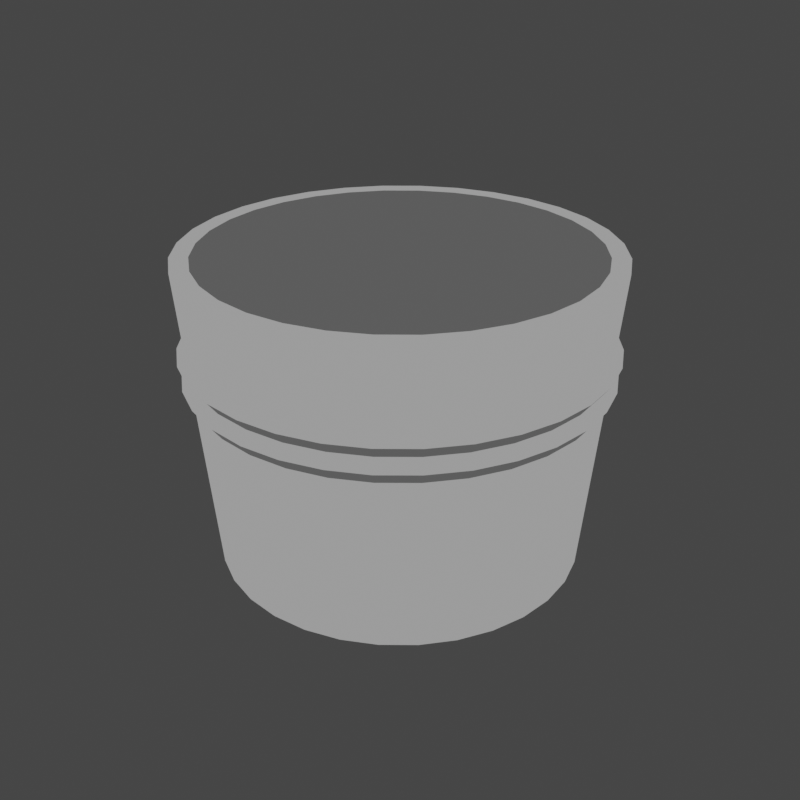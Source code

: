 # Source: milkBucket.blend  (saved by Blender 2.82.7; exported with 4.5.12 LTS)
import bpy
from mathutils import Matrix  # noqa: F401  (used for matrix-valued properties, if any)

bpy.ops.wm.read_factory_settings(use_empty=True)
scene = bpy.context.scene
scene.name = 'Scene'

# ---- collections
col_collection = bpy.data.collections.new('Collection'); scene.collection.children.link(col_collection)

# ---- materials (node trees are filled in below, after node groups)
mat_bucket_light = bpy.data.materials.new('Bucket light')
mat_bucket_dark = bpy.data.materials.new('Bucket Dark')

# ---- material node trees
mat_bucket_light.use_nodes = True; mat_bucket_light.node_tree.nodes.clear()
_N = mat_bucket_light.node_tree.nodes; _L = mat_bucket_light.node_tree.links
n0 = _N.new('ShaderNodeOutputMaterial'); n0.name = 'Material Output'; n0.location = (300, 300)
n1 = _N.new('ShaderNodeRGB'); n1.name = 'RGB'; n1.location = (-390, 150)
n1.outputs[0].default_value = (0.3231, 0.3231, 0.3231, 1.0)
_L.new(n1.outputs[0], n0.inputs[0])
n0.is_active_output = True
mat_bucket_dark.use_nodes = True; mat_bucket_dark.node_tree.nodes.clear()
_N = mat_bucket_dark.node_tree.nodes; _L = mat_bucket_dark.node_tree.links
n0 = _N.new('ShaderNodeOutputMaterial'); n0.name = 'Material Output'; n0.location = (300, 300)
n1 = _N.new('ShaderNodeRGB'); n1.name = 'RGB'; n1.location = (-391, 203)
n1.outputs[0].default_value = (0.0865, 0.0865, 0.0865, 1.0)
_L.new(n1.outputs[0], n0.inputs[0])
n0.is_active_output = True

# ---- world
world_world = bpy.data.worlds.new('World'); scene.world = world_world
world_world.use_nodes = True; world_world.node_tree.nodes.clear()
_N = world_world.node_tree.nodes; _L = world_world.node_tree.links
n0 = _N.new('ShaderNodeOutputWorld'); n0.name = 'World Output'; n0.location = (300, 300)
n1 = _N.new('ShaderNodeBackground'); n1.name = 'Background'; n1.location = (10, 300)
n1.inputs[0].default_value = (0.05088, 0.05088, 0.05088, 1.0)
_L.new(n1.outputs[0], n0.inputs[0])
n0.is_active_output = True
world_world.color = (0.05088, 0.05088, 0.05088)
world_world.use_sun_shadow = False
world_world.sun_shadow_jitter_overblur = 0.0

# ---- meshes
me_cylinder = bpy.data.meshes.new('Cylinder')
me_cylinder.from_pydata([(-5.07e-08, 1.351, -1.278), (-1.288e-07, 1.421, 1.0), (0.2636, 1.325, -1.278), (0.2771, 1.393, 1.0), (0.517, 1.248, -1.278), (0.5436, 1.312, 1.0), (0.7506, 1.123, -1.278), (0.7893, 1.181, 1.0), (0.9553, 0.9553, -1.278), (1.005, 1.005, 1.0), (1.123, 0.7506, -1.278), (1.181, 0.7893, 1.0), (1.248, 0.517, -1.278), (1.312, 0.5436, 1.0), (1.325, 0.2636, -1.278), (1.393, 0.2771, 1.0), (1.351, 1.976e-09, -1.278), (1.421, -7.174e-08, 1.0), (1.325, -0.2636, -1.278), (1.393, -0.2771, 1.0), (1.248, -0.517, -1.278), (1.312, -0.5436, 1.0), (1.123, -0.7506, -1.278), (1.181, -0.7893, 1.0), (0.9553, -0.9553, -1.278), (1.005, -1.005, 1.0), (0.7506, -1.123, -1.278), (0.7893, -1.181, 1.0), (0.517, -1.248, -1.278), (0.5436, -1.312, 1.0), (0.2636, -1.325, -1.278), (0.2771, -1.393, 1.0), (-4.909e-07, -1.351, -1.278), (-5.563e-07, -1.421, 1.0), (-0.2636, -1.325, -1.278), (-0.2772, -1.393, 1.0), (-0.517, -1.248, -1.278), (-0.5436, -1.312, 1.0), (-0.7506, -1.123, -1.278), (-0.7893, -1.181, 1.0), (-0.9553, -0.9553, -1.278), (-1.005, -1.005, 1.0), (-1.123, -0.7506, -1.278), (-1.181, -0.7893, 1.0), (-1.248, -0.517, -1.278), (-1.312, -0.5436, 1.0), (-1.325, -0.2636, -1.278), (-1.393, -0.2771, 1.0), (-1.351, 1.204e-06, -1.278), (-1.421, 1.205e-06, 1.0), (-1.325, 0.2636, -1.278), (-1.393, 0.2772, 1.0), (-1.248, 0.517, -1.278), (-1.312, 0.5437, 1.0), (-1.123, 0.7506, -1.278), (-1.181, 0.7893, 1.0), (-0.9553, 0.9553, -1.278), (-1.005, 1.005, 1.0), (-0.7506, 1.123, -1.278), (-0.7893, 1.181, 1.0), (-0.517, 1.248, -1.278), (-0.5436, 1.312, 1.0), (-0.2636, 1.325, -1.278), (-0.2771, 1.393, 1.0), (0.3032, 1.524, 1.0), (-7.637e-08, 1.554, 1.0), (0.5947, 1.436, 1.0), (0.8634, 1.292, 1.0), (1.099, 1.099, 1.0), (1.292, 0.8634, 1.0), (1.436, 0.5947, 1.0), (1.524, 0.3032, 1.0), (1.554, -4.677e-08, 1.0), (1.524, -0.3032, 1.0), (1.436, -0.5947, 1.0), (1.292, -0.8634, 1.0), (1.099, -1.099, 1.0), (0.8634, -1.292, 1.0), (0.5947, -1.436, 1.0), (0.3032, -1.524, 1.0), (-5.828e-07, -1.554, 1.0), (-0.3032, -1.524, 1.0), (-0.5947, -1.436, 1.0), (-0.8634, -1.292, 1.0), (-1.099, -1.099, 1.0), (-1.292, -0.8634, 1.0), (-1.436, -0.5947, 1.0), (-1.524, -0.3032, 1.0), (-1.554, 1.337e-06, 1.0), (-1.524, 0.3032, 1.0), (-1.436, 0.5947, 1.0), (-1.292, 0.8634, 1.0), (-1.099, 1.099, 1.0), (-0.8634, 1.292, 1.0), (-0.5947, 1.436, 1.0), (-0.3032, 1.524, 1.0), (0.2434, 1.224, -1.253), (-2.54e-07, 1.248, -1.253), (0.4775, 1.153, -1.253), (0.6933, 1.038, -1.253), (0.8823, 0.8823, -1.253), (1.038, 0.6933, -1.253), (1.153, 0.4775, -1.253), (1.224, 0.2434, -1.253), (1.248, -3.356e-08, -1.253), (1.224, -0.2434, -1.253), (1.153, -0.4775, -1.253), (1.038, -0.6933, -1.253), (0.8823, -0.8823, -1.253), (0.6933, -1.038, -1.253), (0.4775, -1.153, -1.253), (0.2434, -1.224, -1.253), (-6.294e-07, -1.248, -1.253), (-0.2434, -1.224, -1.253), (-0.4775, -1.153, -1.253), (-0.6933, -1.038, -1.253), (-0.8823, -0.8823, -1.253), (-1.038, -0.6933, -1.253), (-1.153, -0.4775, -1.253), (-1.224, -0.2434, -1.253), (-1.248, 1.088e-06, -1.253), (-1.224, 0.2434, -1.253), (-1.153, 0.4775, -1.253), (-1.038, 0.6933, -1.253), (-0.8823, 0.8823, -1.253), (-0.6932, 1.038, -1.253), (-0.4775, 1.153, -1.253), (-0.2434, 1.224, -1.253), (-0.3005, 1.511, 0.1457), (-0.5896, 1.423, 0.1457), (-6.995e-08, 1.503, 0.4304), (0.2933, 1.474, 0.4304), (-0.8559, 1.281, 0.1457), (-1.089, 1.089, 0.1457), (0.5753, 1.389, 0.4304), (-1.281, 0.8559, 0.1457), (-1.423, 0.5896, 0.1457), (0.8352, 1.25, 0.4304), (-1.511, 0.3006, 0.1457), (-1.541, 1.329e-06, 0.1457), (1.063, 1.063, 0.4304), (-1.511, -0.3006, 0.1457), (-1.423, -0.5896, 0.1457), (1.25, 0.8352, 0.4304), (-1.281, -0.8559, 0.1457), (-1.089, -1.089, 0.1457), (1.389, 0.5753, 0.4304), (-0.8559, -1.281, 0.1457), (-0.5896, -1.423, 0.1457), (1.474, 0.2933, 0.4304), (-0.3006, -1.511, 0.1457), (-5.763e-07, -1.541, 0.1457), (1.503, -3.458e-08, 0.4304), (0.3006, -1.511, 0.1457), (0.5896, -1.423, 0.1457), (1.474, -0.2933, 0.4304), (0.8559, -1.281, 0.1457), (1.089, -1.089, 0.1457), (1.389, -0.5753, 0.4304), (1.281, -0.8559, 0.1457), (1.423, -0.5896, 0.1457), (1.25, -0.8352, 0.4304), (1.511, -0.3006, 0.1457), (1.541, -4.233e-08, 0.1457), (1.063, -1.063, 0.4304), (1.511, 0.3006, 0.1457), (1.423, 0.5896, 0.1457), (0.8352, -1.25, 0.4304), (1.281, 0.8559, 0.1457), (1.089, 1.089, 0.1457), (0.5753, -1.389, 0.4304), (0.8559, 1.281, 0.1457), (0.5896, 1.423, 0.1457), (0.2933, -1.474, 0.4304), (0.3006, 1.511, 0.1457), (-7.432e-08, 1.541, 0.1457), (-5.598e-07, -1.503, 0.4304), (-0.304, 1.528, 0.3355), (-0.5963, 1.44, 0.3355), (-0.2933, -1.474, 0.4304), (-0.8657, 1.296, 0.3355), (-1.102, 1.102, 0.3355), (-0.5753, -1.389, 0.4304), (-1.296, 0.8657, 0.3355), (-1.44, 0.5963, 0.3355), (-0.8352, -1.25, 0.4304), (-1.528, 0.304, 0.3355), (-1.558, 1.342e-06, 0.3355), (-1.063, -1.063, 0.4304), (-1.528, -0.304, 0.3355), (-1.44, -0.5963, 0.3355), (-1.25, -0.8352, 0.4304), (-1.296, -0.8657, 0.3355), (-1.102, -1.102, 0.3355), (-1.389, -0.5753, 0.4304), (-0.8657, -1.296, 0.3355), (-0.5963, -1.44, 0.3355), (-1.474, -0.2933, 0.4304), (-0.304, -1.528, 0.3355), (-5.836e-07, -1.558, 0.3355), (-1.503, 1.304e-06, 0.4304), (0.304, -1.528, 0.3355), (0.5963, -1.44, 0.3355), (-1.474, 0.2933, 0.4304), (0.8657, -1.296, 0.3355), (1.102, -1.102, 0.3355), (-1.389, 0.5753, 0.4304), (1.296, -0.8657, 0.3355), (1.44, -0.5963, 0.3355), (-1.25, 0.8352, 0.4304), (1.528, -0.304, 0.3355), (1.558, -4.515e-08, 0.3355), (-1.063, 1.063, 0.4304), (1.528, 0.304, 0.3355), (1.44, 0.5963, 0.3355), (-0.8352, 1.25, 0.4304), (1.296, 0.8657, 0.3355), (1.102, 1.102, 0.3355), (-0.5753, 1.389, 0.4304), (0.8657, 1.296, 0.3355), (0.5963, 1.44, 0.3355), (-0.2933, 1.474, 0.4304), (0.304, 1.528, 0.3355), (-7.591e-08, 1.558, 0.3355), (-6.568e-08, 1.469, 0.05073), (-6.782e-08, 1.486, 0.2406), (0.29, 1.458, 0.2406), (0.2867, 1.441, 0.05073), (0.5688, 1.373, 0.2406), (0.5623, 1.358, 0.05073), (0.8258, 1.236, 0.2406), (0.8164, 1.222, 0.05073), (1.051, 1.051, 0.2406), (1.039, 1.039, 0.05073), (1.236, 0.8258, 0.2406), (1.222, 0.8164, 0.05073), (1.373, 0.5688, 0.2406), (1.358, 0.5623, 0.05073), (1.458, 0.29, 0.2406), (1.441, 0.2867, 0.05073), (1.486, -3.052e-08, 0.2406), (1.469, -2.646e-08, 0.05073), (1.458, -0.29, 0.2406), (1.441, -0.2867, 0.05073), (1.373, -0.5688, 0.2406), (1.358, -0.5623, 0.05073), (1.236, -0.8258, 0.2406), (1.222, -0.8164, 0.05073), (1.051, -1.051, 0.2406), (1.039, -1.039, 0.05073), (0.8258, -1.236, 0.2406), (0.8164, -1.222, 0.05073), (0.5688, -1.373, 0.2406), (0.5623, -1.358, 0.05073), (0.29, -1.458, 0.2406), (0.2867, -1.441, 0.05073), (-5.521e-07, -1.486, 0.2406), (-5.445e-07, -1.469, 0.05073), (-0.29, -1.458, 0.2406), (-0.2867, -1.441, 0.05073), (-0.5688, -1.373, 0.2406), (-0.5623, -1.358, 0.05073), (-0.8258, -1.236, 0.2406), (-0.8164, -1.222, 0.05073), (-1.051, -1.051, 0.2406), (-1.039, -1.039, 0.05073), (-1.236, -0.8258, 0.2406), (-1.222, -0.8164, 0.05073), (-1.373, -0.5688, 0.2406), (-1.358, -0.5623, 0.05073), (-1.458, -0.29, 0.2406), (-1.441, -0.2867, 0.05073), (-1.486, 1.293e-06, 0.2406), (-1.469, 1.281e-06, 0.05073), (-1.458, 0.29, 0.2406), (-1.441, 0.2867, 0.05073), (-1.373, 0.5688, 0.2406), (-1.358, 0.5623, 0.05073), (-1.236, 0.8258, 0.2406), (-1.222, 0.8164, 0.05073), (-1.051, 1.051, 0.2406), (-1.039, 1.039, 0.05073), (-0.8258, 1.236, 0.2406), (-0.8164, 1.222, 0.05073), (-0.5688, 1.373, 0.2406), (-0.5623, 1.358, 0.05073), (-0.29, 1.458, 0.2406), (-0.2867, 1.441, 0.05073)], [], [(130, 65, 64, 131), (131, 64, 66, 134), (134, 66, 67, 137), (137, 67, 68, 140), (140, 68, 69, 143), (143, 69, 70, 146), (146, 70, 71, 149), (149, 71, 72, 152), (152, 72, 73, 155), (155, 73, 74, 158), (158, 74, 75, 161), (161, 75, 76, 164), (164, 76, 77, 167), (167, 77, 78, 170), (170, 78, 79, 173), (173, 79, 80, 176), (176, 80, 81, 179), (179, 81, 82, 182), (182, 82, 83, 185), (185, 83, 84, 188), (188, 84, 85, 191), (191, 85, 86, 194), (194, 86, 87, 197), (197, 87, 88, 200), (200, 88, 89, 203), (203, 89, 90, 206), (206, 90, 91, 209), (209, 91, 92, 212), (212, 92, 93, 215), (215, 93, 94, 218), (19, 17, 104, 105), (218, 94, 95, 221), (221, 95, 65, 130), (0, 2, 4, 6, 8, 10, 12, 14, 16, 18, 20, 22, 24, 26, 28, 30, 32, 34, 36, 38, 40, 42, 44, 46, 48, 50, 52, 54, 56, 58, 60, 62), (1, 3, 64, 65), (3, 5, 66, 64), (5, 7, 67, 66), (7, 9, 68, 67), (9, 11, 69, 68), (11, 13, 70, 69), (13, 15, 71, 70), (15, 17, 72, 71), (17, 19, 73, 72), (19, 21, 74, 73), (21, 23, 75, 74), (23, 25, 76, 75), (25, 27, 77, 76), (27, 29, 78, 77), (29, 31, 79, 78), (31, 33, 80, 79), (33, 35, 81, 80), (35, 37, 82, 81), (37, 39, 83, 82), (39, 41, 84, 83), (41, 43, 85, 84), (43, 45, 86, 85), (45, 47, 87, 86), (47, 49, 88, 87), (49, 51, 89, 88), (51, 53, 90, 89), (53, 55, 91, 90), (55, 57, 92, 91), (57, 59, 93, 92), (59, 61, 94, 93), (61, 63, 95, 94), (63, 1, 65, 95), (96, 97, 127, 126, 125, 124, 123, 122, 121, 120, 119, 118, 117, 116, 115, 114, 113, 112, 111, 110, 109, 108, 107, 106, 105, 104, 103, 102, 101, 100, 99, 98), (47, 45, 118, 119), (21, 19, 105, 106), (49, 47, 119, 120), (23, 21, 106, 107), (51, 49, 120, 121), (25, 23, 107, 108), (53, 51, 121, 122), (27, 25, 108, 109), (55, 53, 122, 123), (29, 27, 109, 110), (3, 1, 97, 96), (57, 55, 123, 124), (31, 29, 110, 111), (5, 3, 96, 98), (59, 57, 124, 125), (33, 31, 111, 112), (7, 5, 98, 99), (61, 59, 125, 126), (35, 33, 112, 113), (9, 7, 99, 100), (63, 61, 126, 127), (37, 35, 113, 114), (11, 9, 100, 101), (1, 63, 127, 97), (39, 37, 114, 115), (13, 11, 101, 102), (41, 39, 115, 116), (15, 13, 102, 103), (43, 41, 116, 117), (17, 15, 103, 104), (45, 43, 117, 118), (62, 287, 224, 0), (177, 221, 130, 223), (227, 174, 172, 229), (60, 285, 287, 62), (178, 218, 221, 177), (231, 171, 169, 233), (58, 283, 285, 60), (180, 215, 218, 178), (235, 168, 166, 237), (56, 281, 283, 58), (181, 212, 215, 180), (239, 165, 163, 241), (54, 279, 281, 56), (183, 209, 212, 181), (243, 162, 160, 245), (52, 277, 279, 54), (184, 206, 209, 183), (247, 159, 157, 249), (50, 275, 277, 52), (186, 203, 206, 184), (251, 156, 154, 253), (48, 273, 275, 50), (187, 200, 203, 186), (255, 153, 151, 257), (46, 271, 273, 48), (189, 197, 200, 187), (259, 150, 148, 261), (44, 269, 271, 46), (190, 194, 197, 189), (263, 147, 145, 265), (42, 267, 269, 44), (192, 191, 194, 190), (267, 144, 142, 269), (40, 265, 267, 42), (193, 188, 191, 192), (271, 141, 139, 273), (38, 263, 265, 40), (195, 185, 188, 193), (275, 138, 136, 277), (36, 261, 263, 38), (196, 182, 185, 195), (279, 135, 133, 281), (34, 259, 261, 36), (198, 179, 182, 196), (283, 132, 129, 285), (32, 257, 259, 34), (199, 176, 179, 198), (287, 128, 175, 224), (30, 255, 257, 32), (201, 173, 176, 199), (284, 178, 177, 286), (28, 253, 255, 30), (202, 170, 173, 201), (280, 181, 180, 282), (26, 251, 253, 28), (204, 167, 170, 202), (276, 184, 183, 278), (24, 249, 251, 26), (205, 164, 167, 204), (272, 187, 186, 274), (22, 247, 249, 24), (207, 161, 164, 205), (268, 190, 189, 270), (20, 245, 247, 22), (208, 158, 161, 207), (264, 193, 192, 266), (18, 243, 245, 20), (210, 155, 158, 208), (260, 196, 195, 262), (16, 241, 243, 18), (211, 152, 155, 210), (256, 199, 198, 258), (14, 239, 241, 16), (213, 149, 152, 211), (252, 202, 201, 254), (12, 237, 239, 14), (214, 146, 149, 213), (248, 205, 204, 250), (10, 235, 237, 12), (216, 143, 146, 214), (244, 208, 207, 246), (8, 233, 235, 10), (217, 140, 143, 216), (240, 211, 210, 242), (6, 231, 233, 8), (219, 137, 140, 217), (236, 214, 213, 238), (4, 229, 231, 6), (220, 134, 137, 219), (232, 217, 216, 234), (2, 227, 229, 4), (222, 131, 134, 220), (228, 220, 219, 230), (0, 224, 227, 2), (223, 130, 131, 222), (225, 223, 222, 226), (175, 225, 226, 174), (226, 222, 220, 228), (174, 226, 228, 172), (230, 219, 217, 232), (172, 228, 230, 171), (234, 216, 214, 236), (171, 230, 232, 169), (238, 213, 211, 240), (169, 232, 234, 168), (242, 210, 208, 244), (168, 234, 236, 166), (246, 207, 205, 248), (166, 236, 238, 165), (250, 204, 202, 252), (165, 238, 240, 163), (254, 201, 199, 256), (163, 240, 242, 162), (258, 198, 196, 260), (162, 242, 244, 160), (262, 195, 193, 264), (160, 244, 246, 159), (266, 192, 190, 268), (159, 246, 248, 157), (270, 189, 187, 272), (157, 248, 250, 156), (274, 186, 184, 276), (156, 250, 252, 154), (278, 183, 181, 280), (154, 252, 254, 153), (282, 180, 178, 284), (153, 254, 256, 151), (286, 177, 223, 225), (151, 256, 258, 150), (285, 129, 128, 287), (150, 258, 260, 148), (281, 133, 132, 283), (148, 260, 262, 147), (277, 136, 135, 279), (147, 262, 264, 145), (273, 139, 138, 275), (145, 264, 266, 144), (269, 142, 141, 271), (144, 266, 268, 142), (265, 145, 144, 267), (142, 268, 270, 141), (261, 148, 147, 263), (141, 270, 272, 139), (257, 151, 150, 259), (139, 272, 274, 138), (253, 154, 153, 255), (138, 274, 276, 136), (249, 157, 156, 251), (136, 276, 278, 135), (245, 160, 159, 247), (135, 278, 280, 133), (241, 163, 162, 243), (133, 280, 282, 132), (237, 166, 165, 239), (132, 282, 284, 129), (233, 169, 168, 235), (129, 284, 286, 128), (229, 172, 171, 231), (128, 286, 225, 175), (224, 175, 174, 227)])
me_cylinder.polygons.foreach_set('material_index', [0, 0, 0, 0, 0, 0, 0, 0, 0, 0, 0, 0, 0, 0, 0, 0, 0, 0, 0, 0, 0, 0, 0, 0, 0, 0, 0, 0, 0, 0, 1, 0, 0, 0, 0, 0, 0, 0, 0, 0, 0, 0, 0, 0, 0, 0, 0, 0, 0, 0, 0, 0, 0, 0, 0, 0, 0, 0, 0, 0, 0, 0, 0, 0, 0, 0, 1, 1, 1, 1, 1, 1, 1, 1, 1, 1, 1, 1, 1, 1, 1, 1, 1, 1, 1, 1, 1, 1, 1, 1, 1, 1, 1, 1, 1, 1, 1, 1, 0, 0, 1, 0, 0, 1, 0, 0, 1, 0, 0, 1, 0, 0, 1, 0, 0, 1, 0, 0, 1, 0, 0, 1, 0, 0, 1, 0, 0, 1, 0, 0, 1, 0, 0, 1, 0, 0, 1, 0, 0, 1, 0, 0, 1, 0, 0, 1, 0, 0, 1, 0, 0, 1, 0, 0, 1, 0, 0, 1, 0, 0, 1, 0, 0, 1, 0, 0, 1, 0, 0, 1, 0, 0, 1, 0, 0, 1, 0, 0, 1, 0, 0, 1, 0, 0, 1, 0, 0, 1, 0, 0, 1, 0, 0, 1, 0, 1, 0, 1, 0, 1, 0, 1, 0, 1, 0, 1, 0, 1, 0, 1, 0, 1, 0, 1, 0, 1, 0, 1, 0, 1, 0, 1, 0, 1, 0, 1, 0, 1, 0, 1, 0, 1, 0, 1, 0, 1, 0, 1, 0, 1, 0, 1, 0, 1, 0, 1, 0, 1, 0, 1, 0, 1, 0, 1, 0, 1, 0, 1])
_uv = me_cylinder.uv_layers.new(name='UVMap')
_uv.uv.foreach_set('vector', [1.0, 0.875, 1.0, 1.0, 0.9688, 1.0, 0.9687, 0.875, 0.9687, 0.875, 0.9688, 1.0, 0.9375, 1.0, 0.9375, 0.875, 0.9375, 0.875, 0.9375, 1.0, 0.9062, 1.0, 0.9062, 0.875, 0.9062, 0.875, 0.9062, 1.0, 0.875, 1.0, 0.875, 0.875, 0.875, 0.875, 0.875, 1.0, 0.8438, 1.0, 0.8438, 0.875, 0.8438, 0.875, 0.8438, 1.0, 0.8125, 1.0, 0.8125, 0.875, 0.8125, 0.875, 0.8125, 1.0, 0.7812, 1.0, 0.7812, 0.875, 0.7812, 0.875, 0.7812, 1.0, 0.75, 1.0, 0.75, 0.875, 0.75, 0.875, 0.75, 1.0, 0.7188, 1.0, 0.7188, 0.875, 0.7188, 0.875, 0.7188, 1.0, 0.6875, 1.0, 0.6875, 0.875, 0.6875, 0.875, 0.6875, 1.0, 0.6562, 1.0, 0.6562, 0.875, 0.6562, 0.875, 0.6562, 1.0, 0.625, 1.0, 0.625, 0.875, 0.625, 0.875, 0.625, 1.0, 0.5938, 1.0, 0.5938, 0.875, 0.5938, 0.875, 0.5938, 1.0, 0.5625, 1.0, 0.5625, 0.875, 0.5625, 0.875, 0.5625, 1.0, 0.5312, 1.0, 0.5312, 0.875, 0.5312, 0.875, 0.5312, 1.0, 0.5, 1.0, 0.5, 0.875, 0.5, 0.875, 0.5, 1.0, 0.4688, 1.0, 0.4688, 0.875, 0.4688, 0.875, 0.4688, 1.0, 0.4375, 1.0, 0.4375, 0.875, 0.4375, 0.875, 0.4375, 1.0, 0.4062, 1.0, 0.4062, 0.875, 0.4062, 0.875, 0.4062, 1.0, 0.375, 1.0, 0.375, 0.875, 0.375, 0.875, 0.375, 1.0, 0.3438, 1.0, 0.3438, 0.875, 0.3438, 0.875, 0.3438, 1.0, 0.3125, 1.0, 0.3125, 0.875, 0.3125, 0.875, 0.3125, 1.0, 0.2812, 1.0, 0.2812, 0.875, 0.2812, 0.875, 0.2812, 1.0, 0.25, 1.0, 0.25, 0.875, 0.25, 0.875, 0.25, 1.0, 0.2188, 1.0, 0.2188, 0.875, 0.2188, 0.875, 0.2188, 1.0, 0.1875, 1.0, 0.1875, 0.875, 0.1875, 0.875, 0.1875, 1.0, 0.1562, 1.0, 0.1562, 0.875, 0.1562, 0.875, 0.1562, 1.0, 0.125, 1.0, 0.125, 0.875, 0.125, 0.875, 0.125, 1.0, 0.09375, 1.0, 0.09375, 0.875, 0.09375, 0.875, 0.09375, 1.0, 0.0625, 1.0, 0.0625, 0.875, 0.4652, 0.2072, 0.4694, 0.25, 0.4694, 0.25, 0.4652, 0.2072, 0.0625, 0.875, 0.0625, 1.0, 0.03125, 1.0, 0.03125, 0.875, 0.03125, 0.875, 0.03125, 1.0, 0.0, 1.0, 0.0, 0.875, 0.75, 0.49, 0.7968, 0.4854, 0.8418, 0.4717, 0.8833, 0.4496, 0.9197, 0.4197, 0.9496, 0.3833, 0.9717, 0.3418, 0.9854, 0.2968, 0.99, 0.25, 0.9854, 0.2032, 0.9717, 0.1582, 0.9496, 0.1167, 0.9197, 0.08029, 0.8833, 0.05045, 0.8418, 0.02827, 0.7968, 0.01461, 0.75, 0.01, 0.7032, 0.01461, 0.6582, 0.02827, 0.6167, 0.05045, 0.5803, 0.08029, 0.5504, 0.1167, 0.5283, 0.1582, 0.5146, 0.2032, 0.51, 0.25, 0.5146, 0.2968, 0.5283, 0.3418, 0.5504, 0.3833, 0.5803, 0.4197, 0.6167, 0.4496, 0.6582, 0.4717, 0.7032, 0.4854, 0.25, 0.4694, 0.2928, 0.4652, 0.2968, 0.4854, 0.25, 0.49, 0.2928, 0.4652, 0.334, 0.4527, 0.3418, 0.4717, 0.2968, 0.4854, 0.334, 0.4527, 0.3719, 0.4324, 0.3833, 0.4496, 0.3418, 0.4717, 0.3719, 0.4324, 0.4051, 0.4051, 0.4197, 0.4197, 0.3833, 0.4496, 0.4051, 0.4051, 0.4324, 0.3719, 0.4496, 0.3833, 0.4197, 0.4197, 0.4324, 0.3719, 0.4527, 0.334, 0.4717, 0.3418, 0.4496, 0.3833, 0.4527, 0.334, 0.4652, 0.2928, 0.4854, 0.2968, 0.4717, 0.3418, 0.4652, 0.2928, 0.4694, 0.25, 0.49, 0.25, 0.4854, 0.2968, 0.4694, 0.25, 0.4652, 0.2072, 0.4854, 0.2032, 0.49, 0.25, 0.4652, 0.2072, 0.4527, 0.166, 0.4717, 0.1582, 0.4854, 0.2032, 0.4527, 0.166, 0.4324, 0.1281, 0.4496, 0.1167, 0.4717, 0.1582, 0.4324, 0.1281, 0.4051, 0.09487, 0.4197, 0.08029, 0.4496, 0.1167, 0.4051, 0.09487, 0.3719, 0.06758, 0.3833, 0.05045, 0.4197, 0.08029, 0.3719, 0.06758, 0.334, 0.04731, 0.3418, 0.02827, 0.3833, 0.05045, 0.334, 0.04731, 0.2928, 0.03482, 0.2968, 0.01461, 0.3418, 0.02827, 0.2928, 0.03482, 0.25, 0.03061, 0.25, 0.01, 0.2968, 0.01461, 0.25, 0.03061, 0.2072, 0.03482, 0.2032, 0.01461, 0.25, 0.01, 0.2072, 0.03482, 0.166, 0.04731, 0.1582, 0.02827, 0.2032, 0.01461, 0.166, 0.04731, 0.1281, 0.06758, 0.1167, 0.05045, 0.1582, 0.02827, 0.1281, 0.06758, 0.09487, 0.09487, 0.08029, 0.08029, 0.1167, 0.05045, 0.09487, 0.09487, 0.06758, 0.1281, 0.05045, 0.1167, 0.08029, 0.08029, 0.06758, 0.1281, 0.04731, 0.166, 0.02827, 0.1582, 0.05045, 0.1167, 0.04731, 0.166, 0.03482, 0.2072, 0.01461, 0.2032, 0.02827, 0.1582, 0.03482, 0.2072, 0.03061, 0.25, 0.01, 0.25, 0.01461, 0.2032, 0.03061, 0.25, 0.03482, 0.2928, 0.01461, 0.2968, 0.01, 0.25, 0.03482, 0.2928, 0.04731, 0.334, 0.02827, 0.3418, 0.01461, 0.2968, 0.04731, 0.334, 0.06758, 0.3719, 0.05045, 0.3833, 0.02827, 0.3418, 0.06758, 0.3719, 0.09487, 0.4051, 0.08029, 0.4197, 0.05045, 0.3833, 0.09487, 0.4051, 0.1281, 0.4324, 0.1167, 0.4496, 0.08029, 0.4197, 0.1281, 0.4324, 0.166, 0.4527, 0.1582, 0.4717, 0.1167, 0.4496, 0.166, 0.4527, 0.2072, 0.4652, 0.2032, 0.4854, 0.1582, 0.4717, 0.2072, 0.4652, 0.25, 0.4694, 0.25, 0.49, 0.2032, 0.4854, 0.2928, 0.4652, 0.25, 0.4694, 0.2072, 0.4652, 0.166, 0.4527, 0.1281, 0.4324, 0.09487, 0.4051, 0.06758, 0.3719, 0.04731, 0.334, 0.03482, 0.2928, 0.03061, 0.25, 0.03482, 0.2072, 0.04731, 0.166, 0.06758, 0.1281, 0.09487, 0.09487, 0.1281, 0.06758, 0.166, 0.04731, 0.2072, 0.03482, 0.25, 0.03061, 0.2928, 0.03482, 0.334, 0.04731, 0.3719, 0.06758, 0.4051, 0.09487, 0.4324, 0.1281, 0.4527, 0.166, 0.4652, 0.2072, 0.4694, 0.25, 0.4652, 0.2928, 0.4527, 0.334, 0.4324, 0.3719, 0.4051, 0.4051, 0.3719, 0.4324, 0.334, 0.4527, 0.03482, 0.2072, 0.04731, 0.166, 0.04731, 0.166, 0.03482, 0.2072, 0.4527, 0.166, 0.4652, 0.2072, 0.4652, 0.2072, 0.4527, 0.166, 0.03061, 0.25, 0.03482, 0.2072, 0.03482, 0.2072, 0.03061, 0.25, 0.4324, 0.1281, 0.4527, 0.166, 0.4527, 0.166, 0.4324, 0.1281, 0.03482, 0.2928, 0.03061, 0.25, 0.03061, 0.25, 0.03482, 0.2928, 0.4051, 0.09487, 0.4324, 0.1281, 0.4324, 0.1281, 0.4051, 0.09487, 0.04731, 0.334, 0.03482, 0.2928, 0.03482, 0.2928, 0.04731, 0.334, 0.3719, 0.06758, 0.4051, 0.09487, 0.4051, 0.09487, 0.3719, 0.06758, 0.06758, 0.3719, 0.04731, 0.334, 0.04731, 0.334, 0.06758, 0.3719, 0.334, 0.04731, 0.3719, 0.06758, 0.3719, 0.06758, 0.334, 0.04731, 0.2928, 0.4652, 0.25, 0.4694, 0.25, 0.4694, 0.2928, 0.4652, 0.09487, 0.4051, 0.06758, 0.3719, 0.06758, 0.3719, 0.09487, 0.4051, 0.2928, 0.03482, 0.334, 0.04731, 0.334, 0.04731, 0.2928, 0.03482, 0.334, 0.4527, 0.2928, 0.4652, 0.2928, 0.4652, 0.334, 0.4527, 0.1281, 0.4324, 0.09487, 0.4051, 0.09487, 0.4051, 0.1281, 0.4324, 0.25, 0.03061, 0.2928, 0.03482, 0.2928, 0.03482, 0.25, 0.03061, 0.3719, 0.4324, 0.334, 0.4527, 0.334, 0.4527, 0.3719, 0.4324, 0.166, 0.4527, 0.1281, 0.4324, 0.1281, 0.4324, 0.166, 0.4527, 0.2072, 0.03482, 0.25, 0.03061, 0.25, 0.03061, 0.2072, 0.03482, 0.4051, 0.4051, 0.3719, 0.4324, 0.3719, 0.4324, 0.4051, 0.4051, 0.2072, 0.4652, 0.166, 0.4527, 0.166, 0.4527, 0.2072, 0.4652, 0.166, 0.04731, 0.2072, 0.03482, 0.2072, 0.03482, 0.166, 0.04731, 0.4324, 0.3719, 0.4051, 0.4051, 0.4051, 0.4051, 0.4324, 0.3719, 0.25, 0.4694, 0.2072, 0.4652, 0.2072, 0.4652, 0.25, 0.4694, 0.1281, 0.06758, 0.166, 0.04731, 0.166, 0.04731, 0.1281, 0.06758, 0.4527, 0.334, 0.4324, 0.3719, 0.4324, 0.3719, 0.4527, 0.334, 0.09487, 0.09487, 0.1281, 0.06758, 0.1281, 0.06758, 0.09487, 0.09487, 0.4652, 0.2928, 0.4527, 0.334, 0.4527, 0.334, 0.4652, 0.2928, 0.06758, 0.1281, 0.09487, 0.09487, 0.09487, 0.09487, 0.06758, 0.1281, 0.4694, 0.25, 0.4652, 0.2928, 0.4652, 0.2928, 0.4694, 0.25, 0.04731, 0.166, 0.06758, 0.1281, 0.06758, 0.1281, 0.04731, 0.166, 0.03125, 0.5, 0.03125, 0.7917, 0.0, 0.7917, 0.0, 0.5, 0.03125, 0.8542, 0.03125, 0.875, 0.0, 0.875, 0.0, 0.8542, 0.9687, 0.7917, 0.9687, 0.8125, 0.9375, 0.8125, 0.9375, 0.7917, 0.0625, 0.5, 0.0625, 0.7917, 0.03125, 0.7917, 0.03125, 0.5, 0.0625, 0.8542, 0.0625, 0.875, 0.03125, 0.875, 0.03125, 0.8542, 0.9062, 0.7917, 0.9062, 0.8125, 0.875, 0.8125, 0.875, 0.7917, 0.09375, 0.5, 0.09375, 0.7917, 0.0625, 0.7917, 0.0625, 0.5, 0.09375, 0.8542, 0.09375, 0.875, 0.0625, 0.875, 0.0625, 0.8542, 0.8437, 0.7917, 0.8437, 0.8125, 0.8125, 0.8125, 0.8125, 0.7917, 0.125, 0.5, 0.125, 0.7917, 0.09375, 0.7917, 0.09375, 0.5, 0.125, 0.8542, 0.125, 0.875, 0.09375, 0.875, 0.09375, 0.8542, 0.7813, 0.7917, 0.7812, 0.8125, 0.75, 0.8125, 0.75, 0.7917, 0.1562, 0.5, 0.1562, 0.7917, 0.125, 0.7917, 0.125, 0.5, 0.1562, 0.8542, 0.1562, 0.875, 0.125, 0.875, 0.125, 0.8542, 0.7188, 0.7917, 0.7187, 0.8125, 0.6875, 0.8125, 0.6875, 0.7917, 0.1875, 0.5, 0.1875, 0.7917, 0.1562, 0.7917, 0.1562, 0.5, 0.1875, 0.8542, 0.1875, 0.875, 0.1562, 0.875, 0.1562, 0.8542, 0.6562, 0.7917, 0.6562, 0.8125, 0.625, 0.8125, 0.625, 0.7917, 0.2188, 0.5, 0.2187, 0.7917, 0.1875, 0.7917, 0.1875, 0.5, 0.2187, 0.8542, 0.2188, 0.875, 0.1875, 0.875, 0.1875, 0.8542, 0.5938, 0.7917, 0.5938, 0.8125, 0.5625, 0.8125, 0.5625, 0.7917, 0.25, 0.5, 0.25, 0.7917, 0.2187, 0.7917, 0.2188, 0.5, 0.25, 0.8542, 0.25, 0.875, 0.2188, 0.875, 0.2187, 0.8542, 0.5312, 0.7917, 0.5312, 0.8125, 0.5, 0.8125, 0.5, 0.7917, 0.2812, 0.5, 0.2812, 0.7917, 0.25, 0.7917, 0.25, 0.5, 0.2812, 0.8542, 0.2812, 0.875, 0.25, 0.875, 0.25, 0.8542, 0.4688, 0.7917, 0.4688, 0.8125, 0.4375, 0.8125, 0.4375, 0.7917, 0.3125, 0.5, 0.3125, 0.7917, 0.2812, 0.7917, 0.2812, 0.5, 0.3125, 0.8542, 0.3125, 0.875, 0.2812, 0.875, 0.2812, 0.8542, 0.4062, 0.7917, 0.4062, 0.8125, 0.375, 0.8125, 0.375, 0.7917, 0.3438, 0.5, 0.3438, 0.7917, 0.3125, 0.7917, 0.3125, 0.5, 0.3437, 0.8542, 0.3438, 0.875, 0.3125, 0.875, 0.3125, 0.8542, 0.3438, 0.7917, 0.3438, 0.8125, 0.3125, 0.8125, 0.3125, 0.7917, 0.375, 0.5, 0.375, 0.7917, 0.3438, 0.7917, 0.3438, 0.5, 0.375, 0.8542, 0.375, 0.875, 0.3438, 0.875, 0.3437, 0.8542, 0.2812, 0.7917, 0.2813, 0.8125, 0.25, 0.8125, 0.25, 0.7917, 0.4062, 0.5, 0.4062, 0.7917, 0.375, 0.7917, 0.375, 0.5, 0.4062, 0.8542, 0.4062, 0.875, 0.375, 0.875, 0.375, 0.8542, 0.2187, 0.7917, 0.2188, 0.8125, 0.1875, 0.8125, 0.1875, 0.7917, 0.4375, 0.5, 0.4375, 0.7917, 0.4062, 0.7917, 0.4062, 0.5, 0.4375, 0.8542, 0.4375, 0.875, 0.4062, 0.875, 0.4062, 0.8542, 0.1562, 0.7917, 0.1562, 0.8125, 0.125, 0.8125, 0.125, 0.7917, 0.4688, 0.5, 0.4688, 0.7917, 0.4375, 0.7917, 0.4375, 0.5, 0.4687, 0.8542, 0.4688, 0.875, 0.4375, 0.875, 0.4375, 0.8542, 0.09375, 0.7917, 0.09375, 0.8125, 0.0625, 0.8125, 0.0625, 0.7917, 0.5, 0.5, 0.5, 0.7917, 0.4688, 0.7917, 0.4688, 0.5, 0.5, 0.8542, 0.5, 0.875, 0.4688, 0.875, 0.4687, 0.8542, 0.03125, 0.7917, 0.03125, 0.8125, 0.0, 0.8125, 0.0, 0.7917, 0.5312, 0.5, 0.5312, 0.7917, 0.5, 0.7917, 0.5, 0.5, 0.5312, 0.8542, 0.5312, 0.875, 0.5, 0.875, 0.5, 0.8542, 0.0625, 0.8333, 0.0625, 0.8542, 0.03125, 0.8542, 0.03125, 0.8333, 0.5625, 0.5, 0.5625, 0.7917, 0.5312, 0.7917, 0.5312, 0.5, 0.5625, 0.8542, 0.5625, 0.875, 0.5312, 0.875, 0.5312, 0.8542, 0.125, 0.8333, 0.125, 0.8542, 0.09375, 0.8542, 0.09375, 0.8333, 0.5938, 0.5, 0.5938, 0.7917, 0.5625, 0.7917, 0.5625, 0.5, 0.5938, 0.8542, 0.5938, 0.875, 0.5625, 0.875, 0.5625, 0.8542, 0.1875, 0.8333, 0.1875, 0.8542, 0.1562, 0.8542, 0.1562, 0.8333, 0.625, 0.5, 0.625, 0.7917, 0.5938, 0.7917, 0.5938, 0.5, 0.625, 0.8542, 0.625, 0.875, 0.5938, 0.875, 0.5938, 0.8542, 0.25, 0.8333, 0.25, 0.8542, 0.2187, 0.8542, 0.2188, 0.8333, 0.6562, 0.5, 0.6562, 0.7917, 0.625, 0.7917, 0.625, 0.5, 0.6562, 0.8542, 0.6562, 0.875, 0.625, 0.875, 0.625, 0.8542, 0.3125, 0.8333, 0.3125, 0.8542, 0.2812, 0.8542, 0.2812, 0.8333, 0.6875, 0.5, 0.6875, 0.7917, 0.6562, 0.7917, 0.6562, 0.5, 0.6875, 0.8542, 0.6875, 0.875, 0.6562, 0.875, 0.6562, 0.8542, 0.375, 0.8333, 0.375, 0.8542, 0.3437, 0.8542, 0.3438, 0.8333, 0.7188, 0.5, 0.7188, 0.7917, 0.6875, 0.7917, 0.6875, 0.5, 0.7187, 0.8542, 0.7188, 0.875, 0.6875, 0.875, 0.6875, 0.8542, 0.4375, 0.8333, 0.4375, 0.8542, 0.4062, 0.8542, 0.4062, 0.8333, 0.75, 0.5, 0.75, 0.7917, 0.7188, 0.7917, 0.7188, 0.5, 0.75, 0.8542, 0.75, 0.875, 0.7188, 0.875, 0.7187, 0.8542, 0.5, 0.8333, 0.5, 0.8542, 0.4687, 0.8542, 0.4688, 0.8333, 0.7812, 0.5, 0.7813, 0.7917, 0.75, 0.7917, 0.75, 0.5, 0.7812, 0.8542, 0.7812, 0.875, 0.75, 0.875, 0.75, 0.8542, 0.5625, 0.8333, 0.5625, 0.8542, 0.5312, 0.8542, 0.5312, 0.8333, 0.8125, 0.5, 0.8125, 0.7917, 0.7813, 0.7917, 0.7812, 0.5, 0.8125, 0.8542, 0.8125, 0.875, 0.7812, 0.875, 0.7812, 0.8542, 0.625, 0.8333, 0.625, 0.8542, 0.5938, 0.8542, 0.5938, 0.8333, 0.8438, 0.5, 0.8437, 0.7917, 0.8125, 0.7917, 0.8125, 0.5, 0.8438, 0.8542, 0.8438, 0.875, 0.8125, 0.875, 0.8125, 0.8542, 0.6875, 0.8333, 0.6875, 0.8542, 0.6562, 0.8542, 0.6562, 0.8333, 0.875, 0.5, 0.875, 0.7917, 0.8437, 0.7917, 0.8438, 0.5, 0.875, 0.8542, 0.875, 0.875, 0.8438, 0.875, 0.8438, 0.8542, 0.75, 0.8333, 0.75, 0.8542, 0.7187, 0.8542, 0.7188, 0.8333, 0.9062, 0.5, 0.9062, 0.7917, 0.875, 0.7917, 0.875, 0.5, 0.9063, 0.8542, 0.9062, 0.875, 0.875, 0.875, 0.875, 0.8542, 0.8125, 0.8333, 0.8125, 0.8542, 0.7812, 0.8542, 0.7812, 0.8333, 0.9375, 0.5, 0.9375, 0.7917, 0.9062, 0.7917, 0.9062, 0.5, 0.9375, 0.8542, 0.9375, 0.875, 0.9062, 0.875, 0.9063, 0.8542, 0.875, 0.8333, 0.875, 0.8542, 0.8438, 0.8542, 0.8437, 0.8333, 0.9688, 0.5, 0.9687, 0.7917, 0.9375, 0.7917, 0.9375, 0.5, 0.9687, 0.8542, 0.9687, 0.875, 0.9375, 0.875, 0.9375, 0.8542, 0.9375, 0.8333, 0.9375, 0.8542, 0.9063, 0.8542, 0.9062, 0.8333, 1.0, 0.5, 1.0, 0.7917, 0.9687, 0.7917, 0.9688, 0.5, 1.0, 0.8542, 1.0, 0.875, 0.9687, 0.875, 0.9687, 0.8542, 1.0, 0.8333, 1.0, 0.8542, 0.9687, 0.8542, 0.9687, 0.8333, 1.0, 0.8125, 1.0, 0.8333, 0.9687, 0.8333, 0.9687, 0.8125, 0.9687, 0.8333, 0.9687, 0.8542, 0.9375, 0.8542, 0.9375, 0.8333, 0.9687, 0.8125, 0.9687, 0.8333, 0.9375, 0.8333, 0.9375, 0.8125, 0.9062, 0.8333, 0.9063, 0.8542, 0.875, 0.8542, 0.875, 0.8333, 0.9375, 0.8125, 0.9375, 0.8333, 0.9062, 0.8333, 0.9062, 0.8125, 0.8437, 0.8333, 0.8438, 0.8542, 0.8125, 0.8542, 0.8125, 0.8333, 0.9062, 0.8125, 0.9062, 0.8333, 0.875, 0.8333, 0.875, 0.8125, 0.7812, 0.8333, 0.7812, 0.8542, 0.75, 0.8542, 0.75, 0.8333, 0.875, 0.8125, 0.875, 0.8333, 0.8437, 0.8333, 0.8437, 0.8125, 0.7188, 0.8333, 0.7187, 0.8542, 0.6875, 0.8542, 0.6875, 0.8333, 0.8437, 0.8125, 0.8437, 0.8333, 0.8125, 0.8333, 0.8125, 0.8125, 0.6562, 0.8333, 0.6562, 0.8542, 0.625, 0.8542, 0.625, 0.8333, 0.8125, 0.8125, 0.8125, 0.8333, 0.7812, 0.8333, 0.7812, 0.8125, 0.5938, 0.8333, 0.5938, 0.8542, 0.5625, 0.8542, 0.5625, 0.8333, 0.7812, 0.8125, 0.7812, 0.8333, 0.75, 0.8333, 0.75, 0.8125, 0.5312, 0.8333, 0.5312, 0.8542, 0.5, 0.8542, 0.5, 0.8333, 0.75, 0.8125, 0.75, 0.8333, 0.7188, 0.8333, 0.7187, 0.8125, 0.4688, 0.8333, 0.4687, 0.8542, 0.4375, 0.8542, 0.4375, 0.8333, 0.7187, 0.8125, 0.7188, 0.8333, 0.6875, 0.8333, 0.6875, 0.8125, 0.4062, 0.8333, 0.4062, 0.8542, 0.375, 0.8542, 0.375, 0.8333, 0.6875, 0.8125, 0.6875, 0.8333, 0.6562, 0.8333, 0.6562, 0.8125, 0.3438, 0.8333, 0.3437, 0.8542, 0.3125, 0.8542, 0.3125, 0.8333, 0.6562, 0.8125, 0.6562, 0.8333, 0.625, 0.8333, 0.625, 0.8125, 0.2812, 0.8333, 0.2812, 0.8542, 0.25, 0.8542, 0.25, 0.8333, 0.625, 0.8125, 0.625, 0.8333, 0.5938, 0.8333, 0.5938, 0.8125, 0.2188, 0.8333, 0.2187, 0.8542, 0.1875, 0.8542, 0.1875, 0.8333, 0.5938, 0.8125, 0.5938, 0.8333, 0.5625, 0.8333, 0.5625, 0.8125, 0.1562, 0.8333, 0.1562, 0.8542, 0.125, 0.8542, 0.125, 0.8333, 0.5625, 0.8125, 0.5625, 0.8333, 0.5312, 0.8333, 0.5312, 0.8125, 0.09375, 0.8333, 0.09375, 0.8542, 0.0625, 0.8542, 0.0625, 0.8333, 0.5312, 0.8125, 0.5312, 0.8333, 0.5, 0.8333, 0.5, 0.8125, 0.03125, 0.8333, 0.03125, 0.8542, 0.0, 0.8542, 0.0, 0.8333, 0.5, 0.8125, 0.5, 0.8333, 0.4688, 0.8333, 0.4688, 0.8125, 0.0625, 0.7917, 0.0625, 0.8125, 0.03125, 0.8125, 0.03125, 0.7917, 0.4688, 0.8125, 0.4688, 0.8333, 0.4375, 0.8333, 0.4375, 0.8125, 0.125, 0.7917, 0.125, 0.8125, 0.09375, 0.8125, 0.09375, 0.7917, 0.4375, 0.8125, 0.4375, 0.8333, 0.4062, 0.8333, 0.4062, 0.8125, 0.1875, 0.7917, 0.1875, 0.8125, 0.1562, 0.8125, 0.1562, 0.7917, 0.4062, 0.8125, 0.4062, 0.8333, 0.375, 0.8333, 0.375, 0.8125, 0.25, 0.7917, 0.25, 0.8125, 0.2188, 0.8125, 0.2187, 0.7917, 0.375, 0.8125, 0.375, 0.8333, 0.3438, 0.8333, 0.3438, 0.8125, 0.3125, 0.7917, 0.3125, 0.8125, 0.2813, 0.8125, 0.2812, 0.7917, 0.3438, 0.8125, 0.3438, 0.8333, 0.3125, 0.8333, 0.3125, 0.8125, 0.375, 0.7917, 0.375, 0.8125, 0.3438, 0.8125, 0.3438, 0.7917, 0.3125, 0.8125, 0.3125, 0.8333, 0.2812, 0.8333, 0.2813, 0.8125, 0.4375, 0.7917, 0.4375, 0.8125, 0.4062, 0.8125, 0.4062, 0.7917, 0.2813, 0.8125, 0.2812, 0.8333, 0.25, 0.8333, 0.25, 0.8125, 0.5, 0.7917, 0.5, 0.8125, 0.4688, 0.8125, 0.4688, 0.7917, 0.25, 0.8125, 0.25, 0.8333, 0.2188, 0.8333, 0.2188, 0.8125, 0.5625, 0.7917, 0.5625, 0.8125, 0.5312, 0.8125, 0.5312, 0.7917, 0.2188, 0.8125, 0.2188, 0.8333, 0.1875, 0.8333, 0.1875, 0.8125, 0.625, 0.7917, 0.625, 0.8125, 0.5938, 0.8125, 0.5938, 0.7917, 0.1875, 0.8125, 0.1875, 0.8333, 0.1562, 0.8333, 0.1562, 0.8125, 0.6875, 0.7917, 0.6875, 0.8125, 0.6562, 0.8125, 0.6562, 0.7917, 0.1562, 0.8125, 0.1562, 0.8333, 0.125, 0.8333, 0.125, 0.8125, 0.75, 0.7917, 0.75, 0.8125, 0.7187, 0.8125, 0.7188, 0.7917, 0.125, 0.8125, 0.125, 0.8333, 0.09375, 0.8333, 0.09375, 0.8125, 0.8125, 0.7917, 0.8125, 0.8125, 0.7812, 0.8125, 0.7813, 0.7917, 0.09375, 0.8125, 0.09375, 0.8333, 0.0625, 0.8333, 0.0625, 0.8125, 0.875, 0.7917, 0.875, 0.8125, 0.8437, 0.8125, 0.8437, 0.7917, 0.0625, 0.8125, 0.0625, 0.8333, 0.03125, 0.8333, 0.03125, 0.8125, 0.9375, 0.7917, 0.9375, 0.8125, 0.9062, 0.8125, 0.9062, 0.7917, 0.03125, 0.8125, 0.03125, 0.8333, 0.0, 0.8333, 0.0, 0.8125, 1.0, 0.7917, 1.0, 0.8125, 0.9687, 0.8125, 0.9687, 0.7917])
me_cylinder.materials.append(mat_bucket_light)
me_cylinder.materials.append(mat_bucket_dark)
me_cylinder.use_remesh_fix_poles = True
me_cylinder.use_remesh_preserve_attributes = False
me_cylinder.use_mirror_vertex_groups = False
me_cylinder.update()

# ---- objects
ob_cylinder = bpy.data.objects.new('Cylinder', me_cylinder)

# ---- transforms, parenting, visibility, modifiers, constraints
ob_cylinder.location = (0.0, 0.0, 1.212)
ob_cylinder.lineart.crease_threshold = 0.0

# ---- collection membership
col_collection.objects.link(ob_cylinder)

# ---- scene / render settings (as saved in the file)
scene.frame_start = 1; scene.frame_end = 250; scene.frame_set(3)
scene.render.engine = 'CYCLES'
scene.render.image_settings.color_mode = 'RGB'
scene.render.image_settings.compression = 0
scene.render.resolution_x = 1080
scene.cycles.use_denoising = False
scene.cycles.samples = 64
scene.cycles.sampling_pattern = 'TABULATED_SOBOL'
scene.cycles.use_adaptive_sampling = False
scene.cycles.use_light_tree = False
scene.cycles.max_bounces = 2
scene.eevee.use_gtao = True
scene.eevee.gtao_distance = 5.0
scene.eevee.use_raytracing = True
scene.view_settings.look = 'Medium High Contrast'
scene.view_settings.view_transform = 'Filmic'
bpy.context.view_layer.update()

# ---- added for rendering (the .blend has no active camera and no usable light): camera, sun
cam_auto = bpy.data.cameras.new('AutoCamera')
cam_auto.lens = 50.0
cam_auto.sensor_width = 36.0
cam_auto.clip_end = 1000.0
ob_auto_camera = bpy.data.objects.new('AutoCamera', cam_auto)
scene.collection.objects.link(ob_auto_camera)
ob_auto_camera.location = (4.59035, -5.50842, 4.74535)
ob_auto_camera.rotation_euler = (1.09748, -7.21219e-08, 0.694738)
scene.camera = ob_auto_camera
light_auto_sun = bpy.data.lights.new('AutoSun', 'SUN')
light_auto_sun.energy = 3.0
light_auto_sun.angle = 0.0523599
ob_auto_sun = bpy.data.objects.new('AutoSun', light_auto_sun)
scene.collection.objects.link(ob_auto_sun)
ob_auto_sun.rotation_euler = (0.872665, 0.174533, 0.523599)
bpy.context.view_layer.update()
